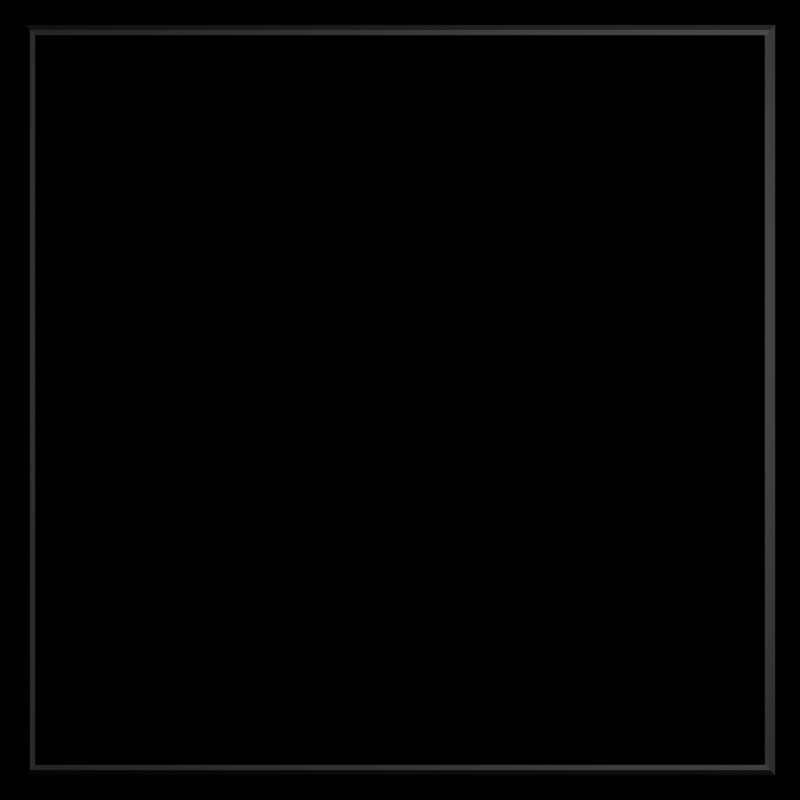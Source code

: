 # Source: Box.blend  (saved by Blender 2.79.7; exported with 4.5.12 LTS)
import bpy
from mathutils import Matrix  # noqa: F401  (used for matrix-valued properties, if any)

bpy.ops.wm.read_factory_settings(use_empty=True)
scene = bpy.context.scene
scene.name = 'Scene'

# ---- collections
col_collection_1 = bpy.data.collections.new('Collection 1'); scene.collection.children.link(col_collection_1)
col_collection_2 = bpy.data.collections.new('Collection 2'); scene.collection.children.link(col_collection_2)

# ---- materials (node trees are filled in below, after node groups)
mat_white = bpy.data.materials.new('White')
mat_white.alpha_threshold = 0.0
mat_white.use_transparent_shadow = False
mat_white.diffuse_color = (1.0, 1.0, 1.0, 1.0)
mat_white.roughness = 0.5

# ---- material node trees

# ---- world
world_world = bpy.data.worlds.new('World'); scene.world = world_world
world_world.color = (0.0, 0.0, 0.0)
world_world.use_sun_shadow = False
world_world.sun_shadow_jitter_overblur = 0.0

# ---- cameras
cam_camera = bpy.data.cameras.new('Camera')
cam_camera.type = 'ORTHO'
cam_camera.clip_end = 100.0
cam_camera.lens = 35.0
cam_camera.sensor_width = 32.0
cam_camera.sensor_height = 18.0
cam_camera.ortho_scale = 8.0
cam_camera.dof.focus_distance = 0.0
cam_camera.dof.aperture_fstop = 128.0

# ---- lights
light_lamp = bpy.data.lights.new('Lamp', 'POINT')
light_lamp.transmission_factor = 0.0
light_lamp.cutoff_distance = 30.0
light_lamp.energy = 100.0
light_lamp.shadow_buffer_clip_start = 1.001
light_lamp.shadow_soft_size = 0.1
light_lamp.shadow_maximum_resolution = 0.006
light_lamp.use_absolute_resolution = True

# ---- meshes
me_plane = bpy.data.meshes.new('Plane')
me_plane.from_pydata([(0.0, -3.0, 0.0), (2.0, -3.0, 0.0), (0.0, 5.0, 0.0), (2.0, 5.0, 0.0), (4.0, -3.0, 0.0), (6.0, -3.0, 0.0), (4.0, 5.0, 0.0), (6.0, 5.0, 0.0), (-2.0, 3.0, 0.0), (-2.0, 1.0, 0.0), (6.0, 3.0, 0.0), (6.0, 1.0, 0.0), (-2.0, -1.0, 0.0), (-2.0, -3.0, 0.0), (6.0, -1.0, 0.0), (6.0, -3.0, 0.0)], [], [(0, 1, 3, 2), (4, 5, 7, 6), (8, 9, 11, 10), (12, 13, 15, 14)])
me_plane.use_remesh_preserve_volume = False
me_plane.use_remesh_preserve_attributes = False
me_plane.use_mirror_vertex_groups = False
me_plane.update()
me_plane_003 = bpy.data.meshes.new('Plane.003')
me_plane_003.from_pydata([(-0.7, -6.7, 0.0), (6.7, 0.7, 0.0), (-0.7, 0.7, 0.0), (6.7, -6.7, 0.0)], [], [(1, 2, 0, 3)])
me_plane_003.materials.append(mat_white)
me_plane_003.use_remesh_preserve_volume = False
me_plane_003.use_remesh_preserve_attributes = False
me_plane_003.use_mirror_vertex_groups = False
me_plane_003.update()

# ---- curves / text
cu_plane = bpy.data.curves.new('Plane', 'CURVE')
cu_plane.dimensions = '2D'
_sp = cu_plane.splines.new('POLY'); _sp.points.add(3)
_sp.points.foreach_set('co', [3.7, 3.7, 0.0, 0.0, -3.7, 3.7, 0.0, 0.0, -3.7, -3.7, 0.0, 0.0, 3.7, -3.7, 0.0, 0.0])
_sp.order_u = 3
_sp.order_v = 0
_sp.resolution_v = 0
_sp.use_cyclic_u = True
_sp.use_smooth = False
cu_plane.materials.append(mat_white)
cu_plane.use_path_clamp = True
cu_plane.bevel_resolution = 0
cu_plane.bevel_depth = 0.05

# ---- objects
ob_plane = bpy.data.objects.new('Plane', cu_plane)
ob_plane_001 = bpy.data.objects.new('Plane.001', me_plane)
ob_lamp = bpy.data.objects.new('Lamp', light_lamp)
ob_camera = bpy.data.objects.new('Camera', cam_camera)
ob_plane_012 = bpy.data.objects.new('Plane.012', me_plane_003)

# ---- transforms, parenting, visibility, modifiers, constraints
ob_plane.location = (0.0, 0.0, 0.0)
ob_plane.lineart.crease_threshold = 0.0
ob_plane_001.location = (-2.0, -1.0, 0.0)
ob_plane_001.hide_select = True
ob_plane_001.hide_render = True
ob_plane_001.display_type = 'WIRE'
ob_plane_001.lineart.crease_threshold = 0.0
ob_lamp.location = (4.076, 1.005, 5.904)
ob_lamp.rotation_euler = (0.6503, 0.05522, 1.866)
ob_lamp.lock_rotations_4d = False
ob_lamp.empty_display_type = 'ARROWS'
ob_lamp.color = (0.0, 0.0, 0.0, 0.0)
ob_lamp.lineart.crease_threshold = 0.0
ob_camera.location = (0.0, 0.0, 5.0)
ob_camera.lock_rotations_4d = False
ob_camera.empty_display_type = 'ARROWS'
ob_camera.color = (0.0, 0.0, 0.0, 0.0)
ob_camera.display_type = 'WIRE'
ob_camera.lineart.crease_threshold = 0.0
ob_plane_012.location = (-3.0, 3.0, 0.0)
ob_plane_012.lineart.crease_threshold = 0.0

# ---- collection membership
col_collection_1.objects.link(ob_plane)
col_collection_1.objects.link(ob_plane_001)
col_collection_1.objects.link(ob_lamp)
col_collection_1.objects.link(ob_camera)
col_collection_2.objects.link(ob_plane_012)
def _layer_coll(name, lc=None):
    lc = lc or bpy.context.view_layer.layer_collection
    for c in lc.children:
        if c.name == name: return c
        r = _layer_coll(name, c)
        if r: return r
_layer_coll('Collection 2').indirect_only = True

# ---- scene / render settings (as saved in the file)
scene.camera = ob_camera
scene.frame_start = 1; scene.frame_end = 250; scene.frame_set(2)
scene.render.engine = 'BLENDER_EEVEE_NEXT'
scene.render.resolution_x = 512
scene.render.resolution_y = 512
scene.render.dither_intensity = 0.0
scene.cycles.use_denoising = False
scene.cycles.samples = 128
scene.cycles.sampling_pattern = 'TABULATED_SOBOL'
scene.cycles.use_adaptive_sampling = False
scene.cycles.use_light_tree = False
scene.view_settings.view_transform = 'Standard'
bpy.context.view_layer.update()
